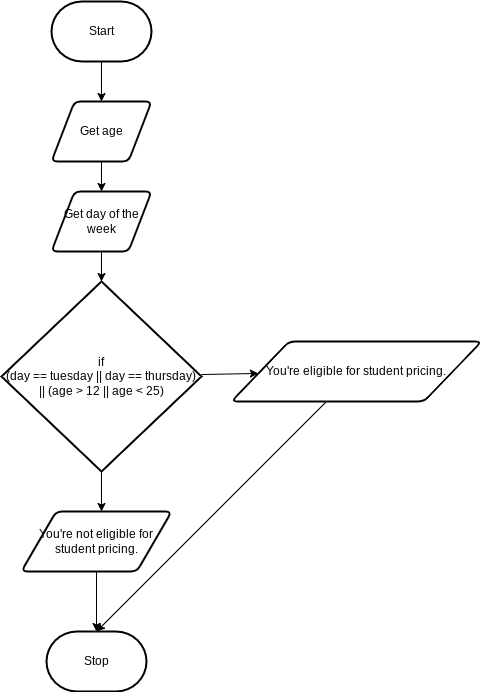

The diagram above was exported from draw.io. Its source (the exported page's mxGraphModel, read from the mxfile embedded in the PNG):
<mxGraphModel dx="934" dy="613" grid="1" gridSize="10" guides="1" tooltips="1" connect="1" arrows="1" fold="1" page="1" pageScale="1" pageWidth="850" pageHeight="1100" math="0" shadow="0">
  <root>
    <mxCell id="0" />
    <mxCell id="1" parent="0" />
    <mxCell id="7" style="edgeStyle=none;html=1;" parent="1" source="2" target="3" edge="1">
      <mxGeometry relative="1" as="geometry" />
    </mxCell>
    <mxCell id="2" value="Start" style="strokeWidth=2;html=1;shape=mxgraph.flowchart.terminator;whiteSpace=wrap;" parent="1" vertex="1">
      <mxGeometry x="300" y="260" width="100" height="60" as="geometry" />
    </mxCell>
    <mxCell id="11" style="edgeStyle=none;html=1;" edge="1" parent="1" source="3" target="10">
      <mxGeometry relative="1" as="geometry" />
    </mxCell>
    <mxCell id="3" value="Get age" style="shape=parallelogram;html=1;strokeWidth=2;perimeter=parallelogramPerimeter;whiteSpace=wrap;rounded=1;arcSize=12;size=0.23;" parent="1" vertex="1">
      <mxGeometry x="300" y="360" width="100" height="60" as="geometry" />
    </mxCell>
    <mxCell id="13" style="edgeStyle=none;html=1;" edge="1" parent="1" source="10" target="12">
      <mxGeometry relative="1" as="geometry" />
    </mxCell>
    <mxCell id="10" value="Get day of the week" style="shape=parallelogram;html=1;strokeWidth=2;perimeter=parallelogramPerimeter;whiteSpace=wrap;rounded=1;arcSize=12;size=0.23;" vertex="1" parent="1">
      <mxGeometry x="300" y="450" width="100" height="60" as="geometry" />
    </mxCell>
    <mxCell id="15" style="edgeStyle=none;html=1;" edge="1" parent="1" source="12" target="14">
      <mxGeometry relative="1" as="geometry" />
    </mxCell>
    <mxCell id="16" style="edgeStyle=none;html=1;" edge="1" parent="1" source="12">
      <mxGeometry relative="1" as="geometry">
        <mxPoint x="350" y="770" as="targetPoint" />
      </mxGeometry>
    </mxCell>
    <mxCell id="12" value="if&lt;br&gt;(day == tuesday || day == thursday) || (age &amp;gt; 12 || age &amp;lt; 25)" style="strokeWidth=2;html=1;shape=mxgraph.flowchart.decision;whiteSpace=wrap;" vertex="1" parent="1">
      <mxGeometry x="250" y="540" width="200" height="190" as="geometry" />
    </mxCell>
    <mxCell id="20" style="edgeStyle=none;html=1;entryX=0.5;entryY=0;entryDx=0;entryDy=0;entryPerimeter=0;" edge="1" parent="1" source="14" target="18">
      <mxGeometry relative="1" as="geometry" />
    </mxCell>
    <mxCell id="14" value="You're eligible for student pricing." style="shape=parallelogram;html=1;strokeWidth=2;perimeter=parallelogramPerimeter;whiteSpace=wrap;rounded=1;arcSize=12;size=0.23;" vertex="1" parent="1">
      <mxGeometry x="480" y="600" width="250" height="60" as="geometry" />
    </mxCell>
    <mxCell id="19" style="edgeStyle=none;html=1;" edge="1" parent="1" source="17" target="18">
      <mxGeometry relative="1" as="geometry" />
    </mxCell>
    <mxCell id="17" value="You're not eligible for student pricing." style="shape=parallelogram;html=1;strokeWidth=2;perimeter=parallelogramPerimeter;whiteSpace=wrap;rounded=1;arcSize=12;size=0.23;" vertex="1" parent="1">
      <mxGeometry x="270" y="770" width="150" height="60" as="geometry" />
    </mxCell>
    <mxCell id="18" value="Stop" style="strokeWidth=2;html=1;shape=mxgraph.flowchart.terminator;whiteSpace=wrap;" vertex="1" parent="1">
      <mxGeometry x="295" y="890" width="100" height="60" as="geometry" />
    </mxCell>
  </root>
</mxGraphModel>